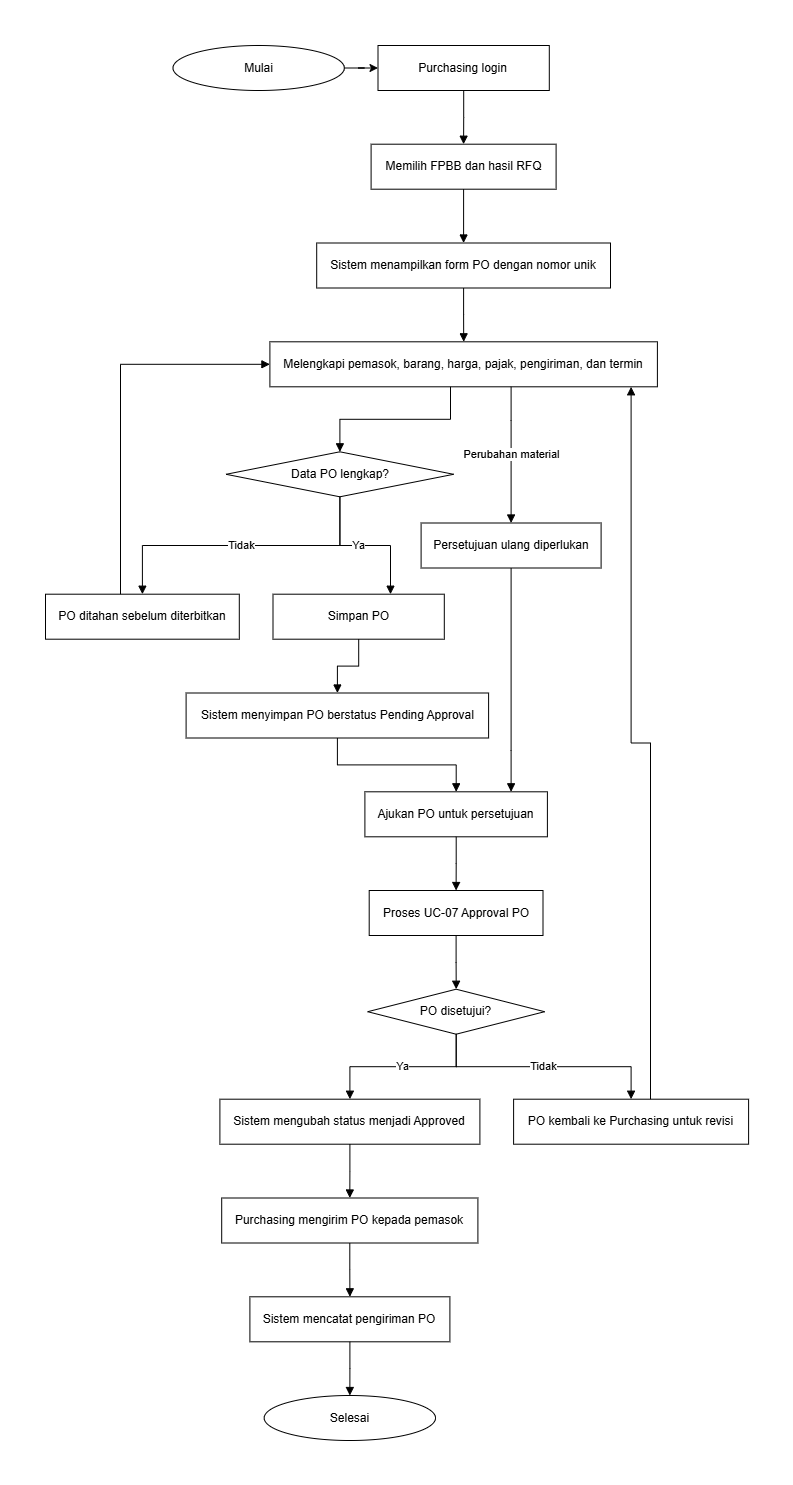

The diagram above was exported from draw.io. Its source (the exported page's mxGraphModel, read from the mxfile embedded in the PNG):
<mxGraphModel dx="1484" dy="849" grid="1" gridSize="10" guides="1" tooltips="1" connect="1" arrows="1" fold="1" page="1" pageScale="1" pageWidth="793" pageHeight="1485" math="0" shadow="0">
  <root>
    <mxCell id="0" />
    <mxCell id="1" parent="0" />
    <mxCell id="60qyisbroLAQHVY22dDg-1" edge="1" parent="1" source="A" style="edgeStyle=orthogonalEdgeStyle;rounded=0;orthogonalLoop=1;jettySize=auto;html=1;defaultLabelBackgroundColor=page;" target="B" value="">
      <mxGeometry relative="1" as="geometry" />
    </mxCell>
    <mxCell id="A" parent="1" style="ellipse;whiteSpace=wrap;html=1;aspect=fixed;" value="Mulai" vertex="1">
      <mxGeometry height="45" width="171.3" x="172.5" y="45" as="geometry" />
    </mxCell>
    <mxCell id="B" parent="1" style="rounded=0;whiteSpace=wrap;html=1;" value="Purchasing login" vertex="1">
      <mxGeometry height="45" width="171.3" x="377.5" y="45" as="geometry" />
    </mxCell>
    <mxCell id="C" parent="1" style="rounded=0;whiteSpace=wrap;html=1;" value="Memilih FPBB dan hasil RFQ" vertex="1">
      <mxGeometry height="45" width="185" x="370.6" y="143.7" as="geometry" />
    </mxCell>
    <mxCell id="D" parent="1" style="parallelogram;whiteSpace=wrap;html=1;" value="Sistem menampilkan form PO dengan nomor unik" vertex="1">
      <mxGeometry height="45" width="293.8" x="316.2" y="242.5" as="geometry" />
    </mxCell>
    <mxCell id="E" parent="1" style="rounded=0;whiteSpace=wrap;html=1;" value="Melengkapi pemasok, barang, harga, pajak, pengiriman, dan termin" vertex="1">
      <mxGeometry height="45" width="387.5" x="269.4" y="341.3" as="geometry" />
    </mxCell>
    <mxCell id="F" parent="1" style="rhombus;whiteSpace=wrap;html=1;" value="Data PO lengkap?" vertex="1">
      <mxGeometry height="45" width="227.5" x="225.6" y="451.3" as="geometry" />
    </mxCell>
    <mxCell id="G" parent="1" style="rounded=0;whiteSpace=wrap;html=1;" value="PO ditahan sebelum diterbitkan" vertex="1">
      <mxGeometry height="45" width="193.8" x="45" y="593.7" as="geometry" />
    </mxCell>
    <mxCell id="H" parent="1" style="rounded=0;whiteSpace=wrap;html=1;" value="Simpan PO" vertex="1">
      <mxGeometry height="45" width="171.3" x="272.5" y="593.7" as="geometry" />
    </mxCell>
    <mxCell id="I" parent="1" style="rounded=0;whiteSpace=wrap;html=1;" value="Sistem menyimpan PO berstatus Pending Approval" vertex="1">
      <mxGeometry height="45" width="302.5" x="185.6" y="692.5" as="geometry" />
    </mxCell>
    <mxCell id="J" parent="1" style="rounded=0;whiteSpace=wrap;html=1;" value="Ajukan PO untuk persetujuan" vertex="1">
      <mxGeometry height="45" width="182.5" x="364.4" y="791.3" as="geometry" />
    </mxCell>
    <mxCell id="K" parent="1" style="rounded=0;whiteSpace=wrap;html=1;" value="Proses UC-07 Approval PO" vertex="1">
      <mxGeometry height="45" width="173.8" x="368.7" y="890" as="geometry" />
    </mxCell>
    <mxCell id="L" parent="1" style="rhombus;whiteSpace=wrap;html=1;" value="PO disetujui?" vertex="1">
      <mxGeometry height="45" width="176.9" x="367.2" y="988.7" as="geometry" />
    </mxCell>
    <mxCell id="M" parent="1" style="rounded=0;whiteSpace=wrap;html=1;" value="PO kembali ke Purchasing untuk revisi" vertex="1">
      <mxGeometry height="45" width="235" x="513.1" y="1098.7" as="geometry" />
    </mxCell>
    <mxCell id="N" parent="1" style="rounded=0;whiteSpace=wrap;html=1;" value="Sistem mengubah status menjadi Approved" vertex="1">
      <mxGeometry height="45" width="260" x="219.4" y="1098.7" as="geometry" />
    </mxCell>
    <mxCell id="O" parent="1" style="rounded=0;whiteSpace=wrap;html=1;" value="Purchasing mengirim PO kepada pemasok" vertex="1">
      <mxGeometry height="45" width="256.2" x="221.2" y="1197.5" as="geometry" />
    </mxCell>
    <mxCell id="P" parent="1" style="rounded=0;whiteSpace=wrap;html=1;" value="Sistem mencatat pengiriman PO" vertex="1">
      <mxGeometry height="45" width="200" x="249.4" y="1296.3" as="geometry" />
    </mxCell>
    <mxCell id="Q" parent="1" style="ellipse;whiteSpace=wrap;html=1;aspect=fixed;" value="Selesai" vertex="1">
      <mxGeometry height="45" width="171.3" x="263.7" y="1395" as="geometry" />
    </mxCell>
    <mxCell id="R" parent="1" style="rounded=0;whiteSpace=wrap;html=1;" value="Persetujuan ulang diperlukan" vertex="1">
      <mxGeometry height="45" width="180" x="420.6" y="522.5" as="geometry" />
    </mxCell>
    <mxCell id="e1" edge="1" parent="1" source="B" style="edgeStyle=orthogonalEdgeStyle;rounded=0;orthogonalLoop=1;jettySize=auto;html=1;endArrow=block;endFill=1;" target="C" value="">
      <mxGeometry relative="1" as="geometry" />
    </mxCell>
    <mxCell id="e2" edge="1" parent="1" source="C" style="edgeStyle=orthogonalEdgeStyle;rounded=0;orthogonalLoop=1;jettySize=auto;html=1;endArrow=block;endFill=1;" target="D" value="">
      <mxGeometry relative="1" as="geometry" />
    </mxCell>
    <mxCell id="e3" edge="1" parent="1" source="D" style="edgeStyle=orthogonalEdgeStyle;rounded=0;orthogonalLoop=1;jettySize=auto;html=1;endArrow=block;endFill=1;" target="E" value="">
      <mxGeometry relative="1" as="geometry" />
    </mxCell>
    <mxCell id="e4" edge="1" parent="1" source="E" style="edgeStyle=orthogonalEdgeStyle;rounded=0;orthogonalLoop=1;jettySize=auto;html=1;endArrow=block;endFill=1;" target="F" value="">
      <mxGeometry relative="1" x="-0.0798" as="geometry">
        <Array as="points">
          <mxPoint x="450" y="418.8" />
          <mxPoint x="339.4" y="418.8" />
        </Array>
      </mxGeometry>
    </mxCell>
    <mxCell id="e5" edge="1" parent="1" source="F" style="edgeStyle=orthogonalEdgeStyle;rounded=0;orthogonalLoop=1;jettySize=auto;html=1;endArrow=block;endFill=1;" target="G" value="Tidak">
      <mxGeometry relative="1" as="geometry" />
    </mxCell>
    <mxCell id="e6" edge="1" parent="1" source="G" style="edgeStyle=orthogonalEdgeStyle;rounded=0;orthogonalLoop=1;jettySize=auto;html=1;endArrow=block;endFill=1;" target="E" value="">
      <mxGeometry relative="1" x="0.555" as="geometry">
        <Array as="points">
          <mxPoint x="120" y="363.8" />
        </Array>
      </mxGeometry>
    </mxCell>
    <mxCell id="e7" edge="1" parent="1" source="F" style="edgeStyle=orthogonalEdgeStyle;rounded=0;orthogonalLoop=1;jettySize=auto;html=1;endArrow=block;endFill=1;" target="H" value="Ya">
      <mxGeometry relative="1" x="-0.0884" as="geometry">
        <mxPoint as="offset" />
        <Array as="points">
          <mxPoint x="339.4" y="545" />
          <mxPoint x="390" y="545" />
        </Array>
      </mxGeometry>
    </mxCell>
    <mxCell id="e8" edge="1" parent="1" source="H" style="edgeStyle=orthogonalEdgeStyle;rounded=0;orthogonalLoop=1;jettySize=auto;html=1;endArrow=block;endFill=1;" target="I" value="">
      <mxGeometry relative="1" as="geometry" />
    </mxCell>
    <mxCell id="e9" edge="1" parent="1" source="I" style="edgeStyle=orthogonalEdgeStyle;rounded=0;orthogonalLoop=1;jettySize=auto;html=1;endArrow=block;endFill=1;" target="J" value="">
      <mxGeometry relative="1" as="geometry" />
    </mxCell>
    <mxCell id="e10" edge="1" parent="1" source="J" style="edgeStyle=orthogonalEdgeStyle;rounded=0;orthogonalLoop=1;jettySize=auto;html=1;endArrow=block;endFill=1;" target="K" value="">
      <mxGeometry relative="1" as="geometry" />
    </mxCell>
    <mxCell id="e11" edge="1" parent="1" source="K" style="edgeStyle=orthogonalEdgeStyle;rounded=0;orthogonalLoop=1;jettySize=auto;html=1;endArrow=block;endFill=1;" target="L" value="">
      <mxGeometry relative="1" as="geometry" />
    </mxCell>
    <mxCell id="e12" edge="1" parent="1" source="L" style="edgeStyle=orthogonalEdgeStyle;rounded=0;orthogonalLoop=1;jettySize=auto;html=1;endArrow=block;endFill=1;" target="M" value="Tidak">
      <mxGeometry relative="1" as="geometry" />
    </mxCell>
    <mxCell id="e13" edge="1" parent="1" source="M" style="edgeStyle=orthogonalEdgeStyle;rounded=0;orthogonalLoop=1;jettySize=auto;html=1;endArrow=block;endFill=1;" target="E" value="">
      <mxGeometry relative="1" x="-0.0271" as="geometry">
        <Array as="points">
          <mxPoint x="650" y="742.5" />
          <mxPoint x="630.6" y="742.5" />
        </Array>
      </mxGeometry>
    </mxCell>
    <mxCell id="e14" edge="1" parent="1" source="L" style="edgeStyle=orthogonalEdgeStyle;rounded=0;orthogonalLoop=1;jettySize=auto;html=1;endArrow=block;endFill=1;" target="N" value="Ya">
      <mxGeometry relative="1" as="geometry" />
    </mxCell>
    <mxCell id="e15" edge="1" parent="1" source="N" style="edgeStyle=orthogonalEdgeStyle;rounded=0;orthogonalLoop=1;jettySize=auto;html=1;endArrow=block;endFill=1;" target="O" value="">
      <mxGeometry relative="1" as="geometry" />
    </mxCell>
    <mxCell id="e16" edge="1" parent="1" source="O" style="edgeStyle=orthogonalEdgeStyle;rounded=0;orthogonalLoop=1;jettySize=auto;html=1;endArrow=block;endFill=1;" target="P" value="">
      <mxGeometry relative="1" as="geometry" />
    </mxCell>
    <mxCell id="e17" edge="1" parent="1" source="P" style="edgeStyle=orthogonalEdgeStyle;rounded=0;orthogonalLoop=1;jettySize=auto;html=1;endArrow=block;endFill=1;" target="Q" value="">
      <mxGeometry relative="1" as="geometry" />
    </mxCell>
    <mxCell id="e18" edge="1" parent="1" source="E" style="edgeStyle=orthogonalEdgeStyle;rounded=0;orthogonalLoop=1;jettySize=auto;html=1;endArrow=block;endFill=1;" target="R" value="Perubahan material">
      <mxGeometry relative="1" as="geometry">
        <Array as="points">
          <mxPoint x="510.6" y="420" />
          <mxPoint x="510.6" y="420" />
        </Array>
      </mxGeometry>
    </mxCell>
    <mxCell id="e19" edge="1" parent="1" source="R" style="edgeStyle=orthogonalEdgeStyle;rounded=0;orthogonalLoop=1;jettySize=auto;html=1;endArrow=block;endFill=1;" target="J" value="">
      <mxGeometry relative="1" as="geometry">
        <Array as="points">
          <mxPoint x="510.6" y="750" />
          <mxPoint x="510.6" y="750" />
        </Array>
      </mxGeometry>
    </mxCell>
  </root>
</mxGraphModel>